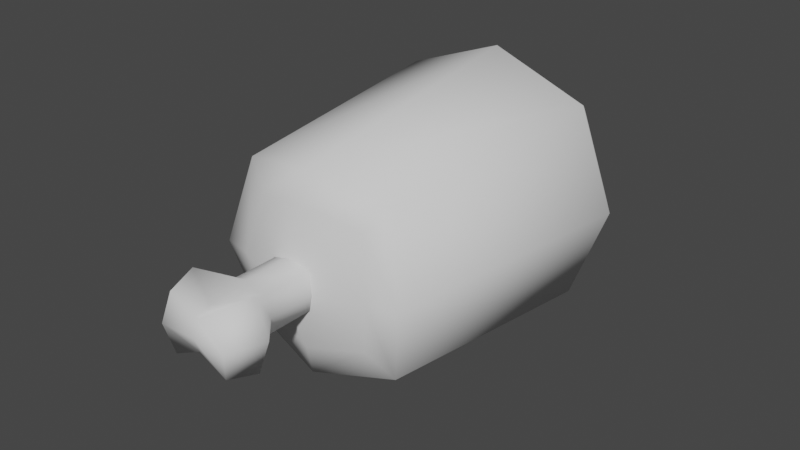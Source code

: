 # Source: bld_pork.blend  (saved by Blender 3.1.7; exported with 4.5.12 LTS)
import bpy
from mathutils import Matrix  # noqa: F401  (used for matrix-valued properties, if any)

bpy.ops.wm.read_factory_settings(use_empty=True)
scene = bpy.context.scene
scene.name = 'Scene'

# ---- collections
col_collection = bpy.data.collections.new('Collection'); scene.collection.children.link(col_collection)

# ---- world
world_world = bpy.data.worlds.new('World'); scene.world = world_world
world_world.use_nodes = True; world_world.node_tree.nodes.clear()
_N = world_world.node_tree.nodes; _L = world_world.node_tree.links
n0 = _N.new('ShaderNodeOutputWorld'); n0.name = 'World Output'; n0.location = (300, 300)
n1 = _N.new('ShaderNodeBackground'); n1.name = 'Background'; n1.location = (10, 300)
n1.inputs[0].default_value = (0.05088, 0.05088, 0.05088, 1.0)
_L.new(n1.outputs[0], n0.inputs[0])
n0.is_active_output = True
world_world.color = (0.05088, 0.05088, 0.05088)
world_world.use_sun_shadow = False
world_world.sun_shadow_jitter_overblur = 0.0

# ---- meshes
me_msh_pork = bpy.data.meshes.new('msh_pork')
me_msh_pork.from_pydata([(-0.03057, -0.2261, -0.03057), (-0.03057, -0.2261, 0.03057), (0.03057, -0.2261, -0.03057), (0.03057, -0.2261, 0.03057), (-0.02547, -0.2713, -0.02547), (-0.02547, -0.2713, 0.02547), (-0.03727, -0.2194, -1.708e-10), (9.681e-10, -0.2194, -0.03727), (-3.417e-10, -0.2194, 0.03727), (0.03727, -0.2194, -1.708e-10), (0.02547, -0.2713, -0.02547), (0.02547, -0.2713, 0.02547), (-0.03508, -0.2713, 2.335e-10), (5.695e-10, -0.2054, 2.847e-10), (0.03508, -0.2713, 2.335e-10), (-1.037e-12, -0.2713, -0.03508), (-3.996e-11, -0.2713, 0.03508), (-0.02547, -0.3342, -0.02547), (-0.02547, -0.3342, 0.02547), (0.02547, -0.3342, -0.02547), (0.02547, -0.3342, 0.02547), (-0.03508, -0.3342, 1.472e-09), (0.03508, -0.3342, 1.472e-09), (-1.037e-12, -0.3342, -0.03508), (-3.996e-11, -0.3342, 0.03508), (-0.04732, -0.3667, -0.04732), (-0.03882, -0.4055, -0.03882), (-0.04732, -0.414, 2.368e-09), (-0.03882, -0.4055, 0.03882), (-0.04732, -0.3667, 0.04732), (0.03882, -0.4055, -0.03882), (0.04732, -0.3667, -0.04732), (0.04732, -0.3667, 0.04732), (0.03882, -0.4055, 0.03882), (0.04732, -0.414, 2.296e-09), (-3.873e-10, -0.4052, -0.02025), (-1.604e-11, -0.4052, 0.02025), (-0.06517, -0.3667, 2.947e-09), (0.06517, -0.3667, 2.947e-09), (-2.945e-10, -0.4129, 1.757e-09), (1.49e-11, -0.385, -0.02789), (-1.604e-11, -0.385, 0.02789), (-0.1087, -0.2168, -0.1087), (-0.1087, -0.2168, 0.1087), (-0.09063, 0.1953, -0.09063), (-0.09063, 0.1953, 0.09063), (0.1087, -0.2168, -0.1087), (0.1087, -0.2168, 0.1087), (0.09063, 0.1953, -0.09063), (0.09063, 0.1953, 0.09063), (-0.1326, 0.1159, -0.1326), (-0.1326, -0.2406, -4.394e-10), (-0.1326, 0.1159, 0.1326), (-0.1105, 0.2151, -4.449e-10), (3.065e-09, 0.2151, -0.1105), (-8.177e-10, 0.2151, 0.1105), (0.1105, 0.2151, -4.449e-10), (0.1326, 0.1159, -0.1326), (0.1326, 0.1159, 0.1326), (0.1326, -0.2406, -6.42e-10), (-2.492e-09, -0.2406, -0.1326), (-6.155e-11, -0.2406, 0.1326), (-0.1826, 0.1159, 1.181e-09), (1.883e-09, 0.2568, 9.056e-10), (0.1826, 0.1159, 1.181e-09), (1.41e-10, 0.1159, -0.1826), (-6.155e-11, 0.1159, 0.1826), (-0.07652, -0.2331, -0.07652), (-0.09329, -0.2499, 2.637e-10), (-0.07652, -0.2331, 0.07652), (0.07652, -0.2331, 0.07652), (0.09329, -0.2499, 1.211e-10), (0.07652, -0.2331, -0.07652), (-9.194e-10, -0.2499, -0.09329), (7.909e-10, -0.2499, 0.09329), (-4.918e-10, -0.2851, 1.261e-09)], [], [(12, 5, 1, 6), (4, 12, 6, 0), (0, 6, 13, 7), (6, 1, 8, 13), (13, 8, 3, 9), (7, 13, 9, 2), (2, 9, 14, 10), (9, 3, 11, 14), (14, 11, 20, 22), (10, 14, 22, 19), (15, 10, 19, 23), (4, 15, 23, 17), (0, 7, 15, 4), (7, 2, 10, 15), (16, 5, 18, 24), (5, 12, 21, 18), (3, 8, 16, 11), (8, 1, 5, 16), (11, 16, 24, 20), (12, 4, 17, 21), (22, 20, 32, 38), (19, 22, 38, 31), (21, 17, 25, 37), (24, 18, 29, 41), (20, 24, 41, 32), (23, 19, 31, 40), (18, 21, 37, 29), (17, 23, 40, 25), (26, 27, 37, 25), (27, 28, 29, 37), (38, 32, 33, 34), (31, 38, 34, 30), (30, 34, 39, 35), (34, 33, 36, 39), (39, 36, 28, 27), (35, 39, 27, 26), (40, 31, 30, 35), (25, 40, 35, 26), (41, 29, 28, 36), (32, 41, 36, 33), (42, 51, 62, 50), (51, 43, 52, 62), (62, 52, 45, 53), (50, 62, 53, 44), (44, 53, 63, 54), (53, 45, 55, 63), (63, 55, 49, 56), (54, 63, 56, 48), (48, 56, 64, 57), (56, 49, 58, 64), (64, 58, 47, 59), (57, 64, 59, 46), (42, 60, 73, 67), (47, 61, 74, 70), (51, 42, 67, 68), (46, 59, 71, 72), (44, 54, 65, 50), (54, 48, 57, 65), (65, 57, 46, 60), (50, 65, 60, 42), (49, 55, 66, 58), (55, 45, 52, 66), (66, 52, 43, 61), (58, 66, 61, 47), (72, 71, 75, 73), (71, 70, 74, 75), (75, 74, 69, 68), (73, 75, 68, 67), (59, 47, 70, 71), (43, 51, 68, 69), (61, 43, 69, 74), (60, 46, 72, 73)])
me_msh_pork.polygons.foreach_set('use_smooth', [True] * 72)
_uv = me_msh_pork.uv_layers.new(name='UVMap')
_uv.uv.foreach_set('vector', [0.5, 0.125, 0.625, 0.125, 0.625, 0.25, 0.5, 0.25, 0.375, 0.125, 0.5, 0.125, 0.5, 0.25, 0.375, 0.25, 0.375, 0.25, 0.5, 0.25, 0.5, 0.375, 0.375, 0.375, 0.5, 0.25, 0.625, 0.25, 0.625, 0.375, 0.5, 0.375, 0.5, 0.375, 0.625, 0.375, 0.625, 0.5, 0.5, 0.5, 0.375, 0.375, 0.5, 0.375, 0.5, 0.5, 0.375, 0.5, 0.375, 0.5, 0.5, 0.5, 0.5, 0.625, 0.375, 0.625, 0.5, 0.5, 0.625, 0.5, 0.625, 0.625, 0.5, 0.625, 0.5, 0.625, 0.625, 0.625, 0.625, 0.625, 0.5, 0.625, 0.375, 0.625, 0.5, 0.625, 0.5, 0.625, 0.375, 0.625, 0.25, 0.625, 0.375, 0.625, 0.375, 0.625, 0.25, 0.625, 0.125, 0.625, 0.25, 0.625, 0.25, 0.625, 0.125, 0.625, 0.125, 0.5, 0.25, 0.5, 0.25, 0.625, 0.125, 0.625, 0.25, 0.5, 0.375, 0.5, 0.375, 0.625, 0.25, 0.625, 0.75, 0.625, 0.875, 0.625, 0.875, 0.625, 0.75, 0.625, 0.625, 0.125, 0.5, 0.125, 0.5, 0.125, 0.625, 0.125, 0.625, 0.5, 0.75, 0.5, 0.75, 0.625, 0.625, 0.625, 0.75, 0.5, 0.875, 0.5, 0.875, 0.625, 0.75, 0.625, 0.625, 0.625, 0.75, 0.625, 0.75, 0.625, 0.625, 0.625, 0.5, 0.125, 0.375, 0.125, 0.375, 0.125, 0.5, 0.125, 0.5, 0.625, 0.625, 0.625, 0.625, 0.625, 0.5, 0.625, 0.375, 0.625, 0.5, 0.625, 0.5, 0.625, 0.375, 0.625, 0.5, 0.125, 0.375, 0.125, 0.375, 0.125, 0.5, 0.125, 0.75, 0.625, 0.875, 0.625, 0.875, 0.625, 0.75, 0.625, 0.625, 0.625, 0.75, 0.625, 0.75, 0.625, 0.625, 0.625, 0.25, 0.625, 0.375, 0.625, 0.375, 0.625, 0.25, 0.625, 0.625, 0.125, 0.5, 0.125, 0.5, 0.125, 0.625, 0.125, 0.125, 0.625, 0.25, 0.625, 0.25, 0.625, 0.125, 0.625, 0.375, 0.0, 0.5, 0.0, 0.5, 0.125, 0.375, 0.125, 0.5, 0.0, 0.625, 0.0, 0.625, 0.125, 0.5, 0.125, 0.5, 0.625, 0.625, 0.625, 0.625, 0.75, 0.5, 0.75, 0.375, 0.625, 0.5, 0.625, 0.5, 0.75, 0.375, 0.75, 0.375, 0.75, 0.5, 0.75, 0.5, 0.875, 0.375, 0.875, 0.5, 0.75, 0.625, 0.75, 0.625, 0.875, 0.5, 0.875, 0.5, 0.875, 0.625, 0.875, 0.625, 1.0, 0.5, 1.0, 0.375, 0.875, 0.5, 0.875, 0.5, 1.0, 0.375, 1.0, 0.25, 0.625, 0.375, 0.625, 0.375, 0.75, 0.25, 0.75, 0.125, 0.625, 0.25, 0.625, 0.25, 0.75, 0.125, 0.75, 0.75, 0.625, 0.875, 0.625, 0.875, 0.75, 0.75, 0.75, 0.625, 0.625, 0.75, 0.625, 0.75, 0.75, 0.625, 0.75, 0.375, 0.0, 0.5, 0.0, 0.5, 0.125, 0.375, 0.125, 0.5, 0.0, 0.625, 0.0, 0.625, 0.125, 0.5, 0.125, 0.5, 0.125, 0.625, 0.125, 0.625, 0.25, 0.5, 0.25, 0.375, 0.125, 0.5, 0.125, 0.5, 0.25, 0.375, 0.25, 0.375, 0.25, 0.5, 0.25, 0.5, 0.375, 0.375, 0.375, 0.5, 0.25, 0.625, 0.25, 0.625, 0.375, 0.5, 0.375, 0.5, 0.375, 0.625, 0.375, 0.625, 0.5, 0.5, 0.5, 0.375, 0.375, 0.5, 0.375, 0.5, 0.5, 0.375, 0.5, 0.375, 0.5, 0.5, 0.5, 0.5, 0.625, 0.375, 0.625, 0.5, 0.5, 0.625, 0.5, 0.625, 0.625, 0.5, 0.625, 0.5, 0.625, 0.625, 0.625, 0.625, 0.75, 0.5, 0.75, 0.375, 0.625, 0.5, 0.625, 0.5, 0.75, 0.375, 0.75, 0.125, 0.75, 0.25, 0.75, 0.25, 0.75, 0.125, 0.75, 0.625, 0.75, 0.75, 0.75, 0.75, 0.75, 0.625, 0.75, 0.5, 0.0, 0.375, 0.0, 0.375, 0.0, 0.5, 0.0, 0.375, 0.75, 0.5, 0.75, 0.5, 0.75, 0.375, 0.75, 0.125, 0.5, 0.25, 0.5, 0.25, 0.625, 0.125, 0.625, 0.25, 0.5, 0.375, 0.5, 0.375, 0.625, 0.25, 0.625, 0.25, 0.625, 0.375, 0.625, 0.375, 0.75, 0.25, 0.75, 0.125, 0.625, 0.25, 0.625, 0.25, 0.75, 0.125, 0.75, 0.625, 0.5, 0.75, 0.5, 0.75, 0.625, 0.625, 0.625, 0.75, 0.5, 0.875, 0.5, 0.875, 0.625, 0.75, 0.625, 0.75, 0.625, 0.875, 0.625, 0.875, 0.75, 0.75, 0.75, 0.625, 0.625, 0.75, 0.625, 0.75, 0.75, 0.625, 0.75, 0.375, 0.75, 0.5, 0.75, 0.5, 0.875, 0.375, 0.875, 0.5, 0.75, 0.625, 0.75, 0.625, 0.875, 0.5, 0.875, 0.5, 0.875, 0.625, 0.875, 0.625, 1.0, 0.5, 1.0, 0.375, 0.875, 0.5, 0.875, 0.5, 1.0, 0.375, 1.0, 0.5, 0.75, 0.625, 0.75, 0.625, 0.75, 0.5, 0.75, 0.625, 0.0, 0.5, 0.0, 0.5, 0.0, 0.625, 0.0, 0.75, 0.75, 0.875, 0.75, 0.875, 0.75, 0.75, 0.75, 0.25, 0.75, 0.375, 0.75, 0.375, 0.75, 0.25, 0.75])
me_msh_pork.update()

# ---- objects
ob_bld_pork = bpy.data.objects.new('bld_pork', me_msh_pork)

# ---- transforms, parenting, visibility, modifiers, constraints
ob_bld_pork.location = (0.0, 0.0, 0.0)

# ---- collection membership
col_collection.objects.link(ob_bld_pork)

# ---- scene / render settings (as saved in the file)
scene.frame_start = 1; scene.frame_end = 250; scene.frame_set(1)
scene.render.engine = 'BLENDER_EEVEE_NEXT'
scene.cycles.sampling_pattern = 'TABULATED_SOBOL'
scene.cycles.use_light_tree = False
scene.view_settings.view_transform = 'Filmic'
bpy.context.view_layer.update()

# ---- added for rendering (the .blend has no active camera and no usable light): camera, sun
cam_auto = bpy.data.cameras.new('AutoCamera')
cam_auto.lens = 50.0
cam_auto.sensor_width = 36.0
cam_auto.clip_end = 1000.0
ob_auto_camera = bpy.data.objects.new('AutoCamera', cam_auto)
scene.collection.objects.link(ob_auto_camera)
ob_auto_camera.location = (0.783256, -1.01852, 0.626605)
ob_auto_camera.rotation_euler = (1.09748, -7.21219e-08, 0.694738)
scene.camera = ob_auto_camera
light_auto_sun = bpy.data.lights.new('AutoSun', 'SUN')
light_auto_sun.energy = 3.0
light_auto_sun.angle = 0.0523599
ob_auto_sun = bpy.data.objects.new('AutoSun', light_auto_sun)
scene.collection.objects.link(ob_auto_sun)
ob_auto_sun.rotation_euler = (0.872665, 0.174533, 0.523599)
bpy.context.view_layer.update()
